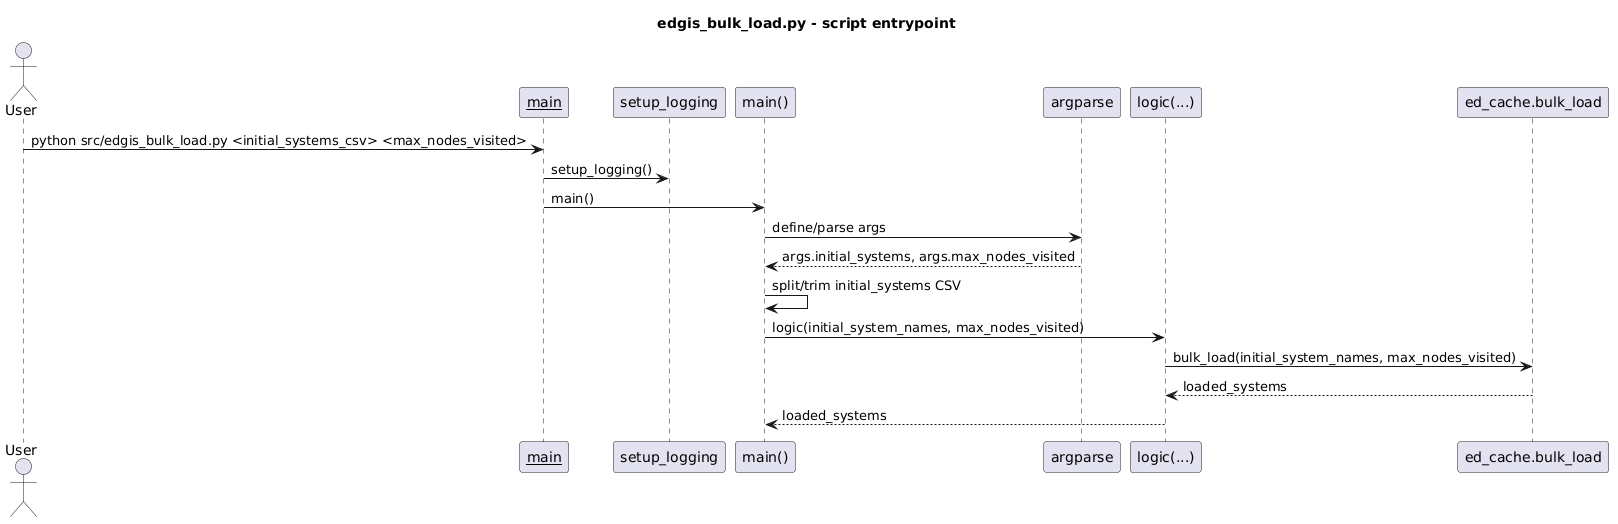

The diagram above was rendered by PlantUML. Its source (embedded in the PNG):
@startuml
title edgis_bulk_load.py - script entrypoint

actor User
participant "__main__" as Entry
participant "setup_logging" as Logging
participant "main()" as Main
participant "argparse" as Parser
participant "logic(...)" as Logic
participant "ed_cache.bulk_load" as BulkLoad

User -> Entry : python src/edgis_bulk_load.py <initial_systems_csv> <max_nodes_visited>
Entry -> Logging : setup_logging()
Entry -> Main : main()
Main -> Parser : define/parse args
Parser --> Main : args.initial_systems, args.max_nodes_visited
Main -> Main : split/trim initial_systems CSV
Main -> Logic : logic(initial_system_names, max_nodes_visited)
Logic -> BulkLoad : bulk_load(initial_system_names, max_nodes_visited)
BulkLoad --> Logic : loaded_systems
Logic --> Main : loaded_systems
@enduml